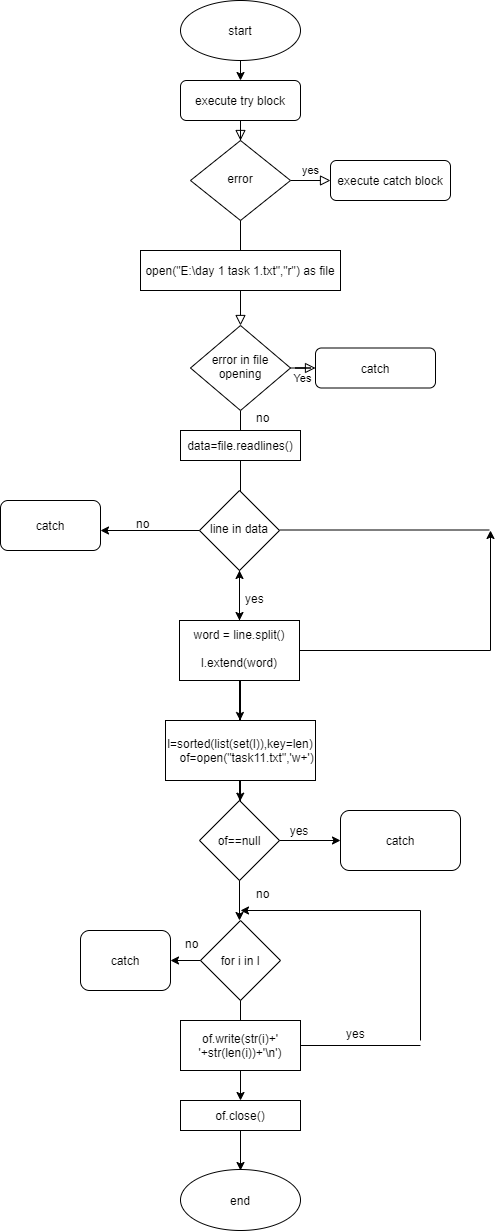

The diagram above was exported from draw.io. Its source (the exported page's mxGraphModel, read from the mxfile embedded in the PNG):
<mxGraphModel dx="1865" dy="579" grid="1" gridSize="10" guides="1" tooltips="1" connect="1" arrows="1" fold="1" page="1" pageScale="1" pageWidth="827" pageHeight="1169" math="0" shadow="0">
  <root>
    <mxCell id="WIyWlLk6GJQsqaUBKTNV-0" />
    <mxCell id="WIyWlLk6GJQsqaUBKTNV-1" parent="WIyWlLk6GJQsqaUBKTNV-0" />
    <mxCell id="WIyWlLk6GJQsqaUBKTNV-2" value="" style="rounded=0;html=1;jettySize=auto;orthogonalLoop=1;fontSize=11;endArrow=block;endFill=0;endSize=8;strokeWidth=1;shadow=0;labelBackgroundColor=none;edgeStyle=orthogonalEdgeStyle;" parent="WIyWlLk6GJQsqaUBKTNV-1" source="WIyWlLk6GJQsqaUBKTNV-3" target="WIyWlLk6GJQsqaUBKTNV-6" edge="1">
      <mxGeometry relative="1" as="geometry" />
    </mxCell>
    <mxCell id="WIyWlLk6GJQsqaUBKTNV-3" value="execute try block" style="rounded=1;whiteSpace=wrap;html=1;fontSize=12;glass=0;strokeWidth=1;shadow=0;" parent="WIyWlLk6GJQsqaUBKTNV-1" vertex="1">
      <mxGeometry x="160" y="80" width="120" height="40" as="geometry" />
    </mxCell>
    <mxCell id="WIyWlLk6GJQsqaUBKTNV-4" value="no" style="rounded=0;html=1;jettySize=auto;orthogonalLoop=1;fontSize=11;endArrow=block;endFill=0;endSize=8;strokeWidth=1;shadow=0;labelBackgroundColor=none;edgeStyle=orthogonalEdgeStyle;startArrow=none;" parent="WIyWlLk6GJQsqaUBKTNV-1" source="35us-lO1aii5Qm8HqPAn-1" target="WIyWlLk6GJQsqaUBKTNV-10" edge="1">
      <mxGeometry x="-1" y="102" relative="1" as="geometry">
        <mxPoint x="-82" y="-100" as="offset" />
      </mxGeometry>
    </mxCell>
    <mxCell id="WIyWlLk6GJQsqaUBKTNV-5" value="yes" style="edgeStyle=orthogonalEdgeStyle;rounded=0;html=1;jettySize=auto;orthogonalLoop=1;fontSize=11;endArrow=block;endFill=0;endSize=8;strokeWidth=1;shadow=0;labelBackgroundColor=none;" parent="WIyWlLk6GJQsqaUBKTNV-1" source="WIyWlLk6GJQsqaUBKTNV-6" target="WIyWlLk6GJQsqaUBKTNV-7" edge="1">
      <mxGeometry y="10" relative="1" as="geometry">
        <mxPoint as="offset" />
      </mxGeometry>
    </mxCell>
    <mxCell id="WIyWlLk6GJQsqaUBKTNV-6" value="error" style="rhombus;whiteSpace=wrap;html=1;shadow=0;fontFamily=Helvetica;fontSize=12;align=center;strokeWidth=1;spacing=6;spacingTop=-4;" parent="WIyWlLk6GJQsqaUBKTNV-1" vertex="1">
      <mxGeometry x="170" y="140" width="100" height="80" as="geometry" />
    </mxCell>
    <mxCell id="WIyWlLk6GJQsqaUBKTNV-7" value="execute catch block" style="rounded=1;whiteSpace=wrap;html=1;fontSize=12;glass=0;strokeWidth=1;shadow=0;" parent="WIyWlLk6GJQsqaUBKTNV-1" vertex="1">
      <mxGeometry x="310" y="160" width="120" height="40" as="geometry" />
    </mxCell>
    <mxCell id="WIyWlLk6GJQsqaUBKTNV-9" value="Yes" style="edgeStyle=orthogonalEdgeStyle;rounded=0;html=1;jettySize=auto;orthogonalLoop=1;fontSize=11;endArrow=block;endFill=0;endSize=8;strokeWidth=1;shadow=0;labelBackgroundColor=none;" parent="WIyWlLk6GJQsqaUBKTNV-1" source="WIyWlLk6GJQsqaUBKTNV-10" target="WIyWlLk6GJQsqaUBKTNV-12" edge="1">
      <mxGeometry y="10" relative="1" as="geometry">
        <mxPoint as="offset" />
      </mxGeometry>
    </mxCell>
    <mxCell id="35us-lO1aii5Qm8HqPAn-6" value="" style="edgeStyle=orthogonalEdgeStyle;rounded=0;orthogonalLoop=1;jettySize=auto;html=1;" edge="1" parent="WIyWlLk6GJQsqaUBKTNV-1" source="WIyWlLk6GJQsqaUBKTNV-10" target="35us-lO1aii5Qm8HqPAn-5">
      <mxGeometry relative="1" as="geometry" />
    </mxCell>
    <mxCell id="WIyWlLk6GJQsqaUBKTNV-10" value="error in file opening" style="rhombus;whiteSpace=wrap;html=1;shadow=0;fontFamily=Helvetica;fontSize=12;align=center;strokeWidth=1;spacing=6;spacingTop=-4;" parent="WIyWlLk6GJQsqaUBKTNV-1" vertex="1">
      <mxGeometry x="170" y="325" width="100" height="85" as="geometry" />
    </mxCell>
    <mxCell id="WIyWlLk6GJQsqaUBKTNV-12" value="catch" style="rounded=1;whiteSpace=wrap;html=1;fontSize=12;glass=0;strokeWidth=1;shadow=0;" parent="WIyWlLk6GJQsqaUBKTNV-1" vertex="1">
      <mxGeometry x="295" y="347.5" width="120" height="40" as="geometry" />
    </mxCell>
    <mxCell id="35us-lO1aii5Qm8HqPAn-0" value="start" style="ellipse;whiteSpace=wrap;html=1;" vertex="1" parent="WIyWlLk6GJQsqaUBKTNV-1">
      <mxGeometry x="160" width="120" height="60" as="geometry" />
    </mxCell>
    <mxCell id="35us-lO1aii5Qm8HqPAn-1" value="open(&quot;E:\day 1 task 1.txt&quot;,&quot;r&quot;) as file" style="rounded=0;whiteSpace=wrap;html=1;" vertex="1" parent="WIyWlLk6GJQsqaUBKTNV-1">
      <mxGeometry x="120" y="250" width="200" height="40" as="geometry" />
    </mxCell>
    <mxCell id="35us-lO1aii5Qm8HqPAn-2" value="" style="rounded=0;html=1;jettySize=auto;orthogonalLoop=1;fontSize=11;endArrow=none;endFill=0;endSize=8;strokeWidth=1;shadow=0;labelBackgroundColor=none;edgeStyle=orthogonalEdgeStyle;" edge="1" parent="WIyWlLk6GJQsqaUBKTNV-1" source="WIyWlLk6GJQsqaUBKTNV-6" target="35us-lO1aii5Qm8HqPAn-1">
      <mxGeometry x="-0.5789" y="20" relative="1" as="geometry">
        <mxPoint as="offset" />
        <mxPoint x="220" y="250" as="sourcePoint" />
        <mxPoint x="220" y="440" as="targetPoint" />
      </mxGeometry>
    </mxCell>
    <mxCell id="35us-lO1aii5Qm8HqPAn-3" value="data=file.readlines()" style="rounded=0;whiteSpace=wrap;html=1;" vertex="1" parent="WIyWlLk6GJQsqaUBKTNV-1">
      <mxGeometry x="160" y="430" width="120" height="30" as="geometry" />
    </mxCell>
    <mxCell id="35us-lO1aii5Qm8HqPAn-8" value="" style="edgeStyle=orthogonalEdgeStyle;rounded=0;orthogonalLoop=1;jettySize=auto;html=1;" edge="1" parent="WIyWlLk6GJQsqaUBKTNV-1" source="35us-lO1aii5Qm8HqPAn-5">
      <mxGeometry relative="1" as="geometry">
        <mxPoint x="470" y="530" as="targetPoint" />
      </mxGeometry>
    </mxCell>
    <mxCell id="35us-lO1aii5Qm8HqPAn-10" value="" style="edgeStyle=orthogonalEdgeStyle;rounded=0;orthogonalLoop=1;jettySize=auto;html=1;" edge="1" parent="WIyWlLk6GJQsqaUBKTNV-1" source="35us-lO1aii5Qm8HqPAn-5" target="35us-lO1aii5Qm8HqPAn-9">
      <mxGeometry relative="1" as="geometry">
        <Array as="points">
          <mxPoint x="220" y="830" />
          <mxPoint x="219" y="830" />
        </Array>
      </mxGeometry>
    </mxCell>
    <mxCell id="35us-lO1aii5Qm8HqPAn-5" value="word = line.split()&#10;            l.extend(word)" style="whiteSpace=wrap;html=1;shadow=0;strokeWidth=1;spacing=6;spacingTop=-4;" vertex="1" parent="WIyWlLk6GJQsqaUBKTNV-1">
      <mxGeometry x="159" y="620" width="120" height="60" as="geometry" />
    </mxCell>
    <mxCell id="35us-lO1aii5Qm8HqPAn-9" value="line in data" style="rhombus;whiteSpace=wrap;html=1;shadow=0;strokeWidth=1;spacing=6;spacingTop=-4;" vertex="1" parent="WIyWlLk6GJQsqaUBKTNV-1">
      <mxGeometry x="179" y="490" width="80" height="80" as="geometry" />
    </mxCell>
    <mxCell id="35us-lO1aii5Qm8HqPAn-13" value="" style="endArrow=classic;html=1;exitX=0.5;exitY=1;exitDx=0;exitDy=0;entryX=0.5;entryY=0;entryDx=0;entryDy=0;" edge="1" parent="WIyWlLk6GJQsqaUBKTNV-1" source="35us-lO1aii5Qm8HqPAn-0" target="WIyWlLk6GJQsqaUBKTNV-3">
      <mxGeometry width="50" height="50" relative="1" as="geometry">
        <mxPoint x="540" y="90" as="sourcePoint" />
        <mxPoint x="590" y="40" as="targetPoint" />
      </mxGeometry>
    </mxCell>
    <mxCell id="35us-lO1aii5Qm8HqPAn-14" value="" style="endArrow=none;html=1;" edge="1" parent="WIyWlLk6GJQsqaUBKTNV-1">
      <mxGeometry width="50" height="50" relative="1" as="geometry">
        <mxPoint x="259" y="529.5" as="sourcePoint" />
        <mxPoint x="469" y="529.5" as="targetPoint" />
      </mxGeometry>
    </mxCell>
    <mxCell id="35us-lO1aii5Qm8HqPAn-15" value="yes" style="text;strokeColor=none;fillColor=none;align=left;verticalAlign=top;spacingLeft=4;spacingRight=4;overflow=hidden;rotatable=0;points=[[0,0.5],[1,0.5]];portConstraint=eastwest;" vertex="1" parent="WIyWlLk6GJQsqaUBKTNV-1">
      <mxGeometry x="219" y="585" width="60" height="26" as="geometry" />
    </mxCell>
    <mxCell id="35us-lO1aii5Qm8HqPAn-16" value="" style="endArrow=classic;html=1;exitX=0;exitY=0.5;exitDx=0;exitDy=0;" edge="1" parent="WIyWlLk6GJQsqaUBKTNV-1" source="35us-lO1aii5Qm8HqPAn-9">
      <mxGeometry width="50" height="50" relative="1" as="geometry">
        <mxPoint x="480" y="870" as="sourcePoint" />
        <mxPoint x="80" y="530" as="targetPoint" />
      </mxGeometry>
    </mxCell>
    <mxCell id="35us-lO1aii5Qm8HqPAn-17" value="no" style="text;strokeColor=none;fillColor=none;align=left;verticalAlign=top;spacingLeft=4;spacingRight=4;overflow=hidden;rotatable=0;points=[[0,0.5],[1,0.5]];portConstraint=eastwest;" vertex="1" parent="WIyWlLk6GJQsqaUBKTNV-1">
      <mxGeometry x="110" y="510" width="60" height="26" as="geometry" />
    </mxCell>
    <mxCell id="35us-lO1aii5Qm8HqPAn-18" value="no" style="text;strokeColor=none;fillColor=none;align=left;verticalAlign=top;spacingLeft=4;spacingRight=4;overflow=hidden;rotatable=0;points=[[0,0.5],[1,0.5]];portConstraint=eastwest;" vertex="1" parent="WIyWlLk6GJQsqaUBKTNV-1">
      <mxGeometry x="230" y="404" width="60" height="26" as="geometry" />
    </mxCell>
    <mxCell id="35us-lO1aii5Qm8HqPAn-19" value="" style="endArrow=classic;html=1;exitX=0.5;exitY=1;exitDx=0;exitDy=0;" edge="1" parent="WIyWlLk6GJQsqaUBKTNV-1" source="35us-lO1aii5Qm8HqPAn-5" target="35us-lO1aii5Qm8HqPAn-20">
      <mxGeometry width="50" height="50" relative="1" as="geometry">
        <mxPoint x="480" y="920" as="sourcePoint" />
        <mxPoint x="220" y="960" as="targetPoint" />
      </mxGeometry>
    </mxCell>
    <mxCell id="35us-lO1aii5Qm8HqPAn-20" value="l=sorted(list(set(l)),key=len)&#10;    of=open(&quot;task11.txt&quot;,'w+')" style="rounded=0;whiteSpace=wrap;html=1;" vertex="1" parent="WIyWlLk6GJQsqaUBKTNV-1">
      <mxGeometry x="145" y="720" width="150" height="60" as="geometry" />
    </mxCell>
    <mxCell id="35us-lO1aii5Qm8HqPAn-21" value="" style="endArrow=classic;html=1;exitX=0.5;exitY=1;exitDx=0;exitDy=0;" edge="1" parent="WIyWlLk6GJQsqaUBKTNV-1" source="35us-lO1aii5Qm8HqPAn-20" target="35us-lO1aii5Qm8HqPAn-22">
      <mxGeometry width="50" height="50" relative="1" as="geometry">
        <mxPoint x="480" y="1100" as="sourcePoint" />
        <mxPoint x="225" y="1030" as="targetPoint" />
      </mxGeometry>
    </mxCell>
    <mxCell id="35us-lO1aii5Qm8HqPAn-22" value="of==null" style="rhombus;whiteSpace=wrap;html=1;" vertex="1" parent="WIyWlLk6GJQsqaUBKTNV-1">
      <mxGeometry x="179" y="800" width="80" height="80" as="geometry" />
    </mxCell>
    <mxCell id="35us-lO1aii5Qm8HqPAn-23" value="" style="endArrow=classic;html=1;exitX=1;exitY=0.5;exitDx=0;exitDy=0;" edge="1" parent="WIyWlLk6GJQsqaUBKTNV-1" source="35us-lO1aii5Qm8HqPAn-22" target="35us-lO1aii5Qm8HqPAn-24">
      <mxGeometry width="50" height="50" relative="1" as="geometry">
        <mxPoint x="480" y="1100" as="sourcePoint" />
        <mxPoint x="320" y="1060" as="targetPoint" />
      </mxGeometry>
    </mxCell>
    <mxCell id="35us-lO1aii5Qm8HqPAn-24" value="catch" style="rounded=1;whiteSpace=wrap;html=1;" vertex="1" parent="WIyWlLk6GJQsqaUBKTNV-1">
      <mxGeometry x="320" y="810" width="120" height="60" as="geometry" />
    </mxCell>
    <mxCell id="35us-lO1aii5Qm8HqPAn-25" value="yes" style="text;html=1;strokeColor=none;fillColor=none;align=center;verticalAlign=middle;whiteSpace=wrap;rounded=0;" vertex="1" parent="WIyWlLk6GJQsqaUBKTNV-1">
      <mxGeometry x="259" y="820" width="40" height="20" as="geometry" />
    </mxCell>
    <mxCell id="35us-lO1aii5Qm8HqPAn-26" style="edgeStyle=orthogonalEdgeStyle;rounded=0;orthogonalLoop=1;jettySize=auto;html=1;exitX=0.5;exitY=1;exitDx=0;exitDy=0;" edge="1" parent="WIyWlLk6GJQsqaUBKTNV-1" source="WIyWlLk6GJQsqaUBKTNV-10" target="WIyWlLk6GJQsqaUBKTNV-10">
      <mxGeometry relative="1" as="geometry" />
    </mxCell>
    <mxCell id="35us-lO1aii5Qm8HqPAn-27" value="catch" style="rounded=1;whiteSpace=wrap;html=1;" vertex="1" parent="WIyWlLk6GJQsqaUBKTNV-1">
      <mxGeometry x="-20" y="500" width="100" height="50" as="geometry" />
    </mxCell>
    <mxCell id="35us-lO1aii5Qm8HqPAn-28" value="" style="endArrow=classic;html=1;exitX=0.5;exitY=1;exitDx=0;exitDy=0;" edge="1" parent="WIyWlLk6GJQsqaUBKTNV-1" source="35us-lO1aii5Qm8HqPAn-22">
      <mxGeometry width="50" height="50" relative="1" as="geometry">
        <mxPoint x="480" y="870" as="sourcePoint" />
        <mxPoint x="219" y="920" as="targetPoint" />
      </mxGeometry>
    </mxCell>
    <mxCell id="35us-lO1aii5Qm8HqPAn-29" value="no" style="text;strokeColor=none;fillColor=none;align=left;verticalAlign=top;spacingLeft=4;spacingRight=4;overflow=hidden;rotatable=0;points=[[0,0.5],[1,0.5]];portConstraint=eastwest;" vertex="1" parent="WIyWlLk6GJQsqaUBKTNV-1">
      <mxGeometry x="230" y="880" width="60" height="26" as="geometry" />
    </mxCell>
    <mxCell id="35us-lO1aii5Qm8HqPAn-30" value="for i in l" style="rhombus;whiteSpace=wrap;html=1;" vertex="1" parent="WIyWlLk6GJQsqaUBKTNV-1">
      <mxGeometry x="180" y="920" width="80" height="80" as="geometry" />
    </mxCell>
    <mxCell id="35us-lO1aii5Qm8HqPAn-31" value="" style="endArrow=classic;html=1;" edge="1" parent="WIyWlLk6GJQsqaUBKTNV-1">
      <mxGeometry width="50" height="50" relative="1" as="geometry">
        <mxPoint x="400" y="910" as="sourcePoint" />
        <mxPoint x="220" y="910" as="targetPoint" />
      </mxGeometry>
    </mxCell>
    <mxCell id="35us-lO1aii5Qm8HqPAn-32" value="of.write(str(i)+' '+str(len(i))+'\n')" style="rounded=0;whiteSpace=wrap;html=1;" vertex="1" parent="WIyWlLk6GJQsqaUBKTNV-1">
      <mxGeometry x="160" y="1020" width="120" height="50" as="geometry" />
    </mxCell>
    <mxCell id="35us-lO1aii5Qm8HqPAn-33" value="" style="endArrow=none;html=1;exitX=1;exitY=0.5;exitDx=0;exitDy=0;" edge="1" parent="WIyWlLk6GJQsqaUBKTNV-1" source="35us-lO1aii5Qm8HqPAn-32">
      <mxGeometry width="50" height="50" relative="1" as="geometry">
        <mxPoint x="480" y="990" as="sourcePoint" />
        <mxPoint x="400" y="1045" as="targetPoint" />
      </mxGeometry>
    </mxCell>
    <mxCell id="35us-lO1aii5Qm8HqPAn-34" value="" style="endArrow=none;html=1;" edge="1" parent="WIyWlLk6GJQsqaUBKTNV-1">
      <mxGeometry width="50" height="50" relative="1" as="geometry">
        <mxPoint x="400" y="1040" as="sourcePoint" />
        <mxPoint x="400" y="910" as="targetPoint" />
      </mxGeometry>
    </mxCell>
    <mxCell id="35us-lO1aii5Qm8HqPAn-35" value="" style="endArrow=none;html=1;exitX=0.5;exitY=0;exitDx=0;exitDy=0;" edge="1" parent="WIyWlLk6GJQsqaUBKTNV-1" source="35us-lO1aii5Qm8HqPAn-32" target="35us-lO1aii5Qm8HqPAn-30">
      <mxGeometry width="50" height="50" relative="1" as="geometry">
        <mxPoint x="490" y="990" as="sourcePoint" />
        <mxPoint x="530" y="940" as="targetPoint" />
      </mxGeometry>
    </mxCell>
    <mxCell id="35us-lO1aii5Qm8HqPAn-36" value="yes" style="text;strokeColor=none;fillColor=none;align=left;verticalAlign=top;spacingLeft=4;spacingRight=4;overflow=hidden;rotatable=0;points=[[0,0.5],[1,0.5]];portConstraint=eastwest;" vertex="1" parent="WIyWlLk6GJQsqaUBKTNV-1">
      <mxGeometry x="320" y="1020" width="60" height="26" as="geometry" />
    </mxCell>
    <mxCell id="35us-lO1aii5Qm8HqPAn-37" value="" style="endArrow=classic;html=1;exitX=0;exitY=0.5;exitDx=0;exitDy=0;" edge="1" parent="WIyWlLk6GJQsqaUBKTNV-1" source="35us-lO1aii5Qm8HqPAn-30" target="35us-lO1aii5Qm8HqPAn-38">
      <mxGeometry width="50" height="50" relative="1" as="geometry">
        <mxPoint x="480" y="930" as="sourcePoint" />
        <mxPoint x="120" y="960" as="targetPoint" />
      </mxGeometry>
    </mxCell>
    <mxCell id="35us-lO1aii5Qm8HqPAn-38" value="catch" style="rounded=1;whiteSpace=wrap;html=1;" vertex="1" parent="WIyWlLk6GJQsqaUBKTNV-1">
      <mxGeometry x="60" y="930" width="90" height="60" as="geometry" />
    </mxCell>
    <mxCell id="35us-lO1aii5Qm8HqPAn-39" value="no" style="text;strokeColor=none;fillColor=none;align=left;verticalAlign=top;spacingLeft=4;spacingRight=4;overflow=hidden;rotatable=0;points=[[0,0.5],[1,0.5]];portConstraint=eastwest;" vertex="1" parent="WIyWlLk6GJQsqaUBKTNV-1">
      <mxGeometry x="159" y="930" width="60" height="26" as="geometry" />
    </mxCell>
    <mxCell id="35us-lO1aii5Qm8HqPAn-41" value="of.close()" style="rounded=0;whiteSpace=wrap;html=1;" vertex="1" parent="WIyWlLk6GJQsqaUBKTNV-1">
      <mxGeometry x="160" y="1100" width="120" height="30" as="geometry" />
    </mxCell>
    <mxCell id="35us-lO1aii5Qm8HqPAn-43" value="" style="endArrow=classic;html=1;exitX=0.5;exitY=1;exitDx=0;exitDy=0;entryX=0.5;entryY=0;entryDx=0;entryDy=0;" edge="1" parent="WIyWlLk6GJQsqaUBKTNV-1" source="35us-lO1aii5Qm8HqPAn-32" target="35us-lO1aii5Qm8HqPAn-41">
      <mxGeometry width="50" height="50" relative="1" as="geometry">
        <mxPoint x="480" y="1220" as="sourcePoint" />
        <mxPoint x="530" y="1170" as="targetPoint" />
      </mxGeometry>
    </mxCell>
    <mxCell id="35us-lO1aii5Qm8HqPAn-44" value="end" style="ellipse;whiteSpace=wrap;html=1;" vertex="1" parent="WIyWlLk6GJQsqaUBKTNV-1">
      <mxGeometry x="160" y="1169" width="120" height="61" as="geometry" />
    </mxCell>
    <mxCell id="35us-lO1aii5Qm8HqPAn-45" value="" style="endArrow=classic;html=1;exitX=0.5;exitY=1;exitDx=0;exitDy=0;" edge="1" parent="WIyWlLk6GJQsqaUBKTNV-1" source="35us-lO1aii5Qm8HqPAn-41">
      <mxGeometry width="50" height="50" relative="1" as="geometry">
        <mxPoint x="480" y="1220" as="sourcePoint" />
        <mxPoint x="220" y="1170" as="targetPoint" />
      </mxGeometry>
    </mxCell>
  </root>
</mxGraphModel>